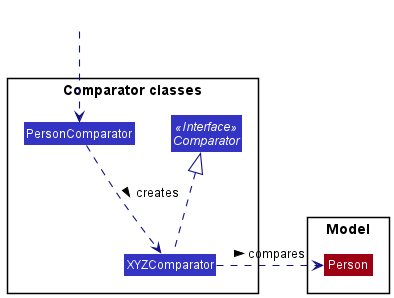

The diagram above was rendered by PlantUML. Its source (embedded in the PNG):
@startuml
!include style.puml
skinparam arrowThickness 1.1
skinparam arrowColor LOGIC_COLOR_T4
skinparam classBackgroundColor LOGIC_COLOR

package Model{
Class Person MODEL_COLOR
}

package "Comparator classes"{
Interface Comparator <<Interface>>
Class PersonComparator
Class XYZComparator
}

Class HiddenOutside #FFFFFF
HiddenOutside ..> PersonComparator

PersonComparator .down.> XYZComparator: creates >

XYZComparator .right.> Person : compares >
XYZComparator .up.|> Comparator
@enduml